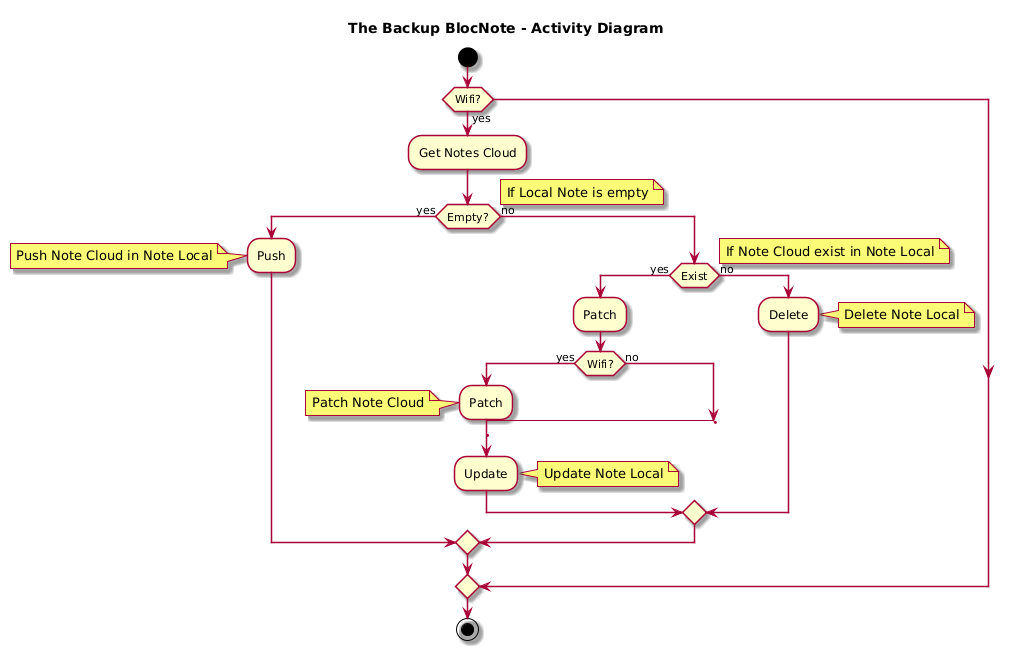

The diagram above was rendered by PlantUML. Its source (embedded in the PNG):
@startuml
skin rose

title The Backup BlocNote - Activity Diagram 


start

if (Wifi?) then (yes)
  :Get Notes Cloud;
  if (Empty?) then (yes)
  note right: If Local Note is empty
    :Push;
    note left: Push Note Cloud in Note Local
  else (no)
    if (Exist) then (yes)
    note right: If Note Cloud exist in Note Local
      :Patch;
      if (Wifi?) then (yes)
        :Patch;
        note left: Patch Note Cloud
        label sp_lab0
        label sp_lab1
        'real label
        label lab
        :Update;
        note right: Update Note Local
      else (no)
        label sp_lab2
        goto sp_lab1
      endif
    else (no)
      :Delete;
      note right: Delete Note Local
    endif
  endif
endif
  
stop
@enduml